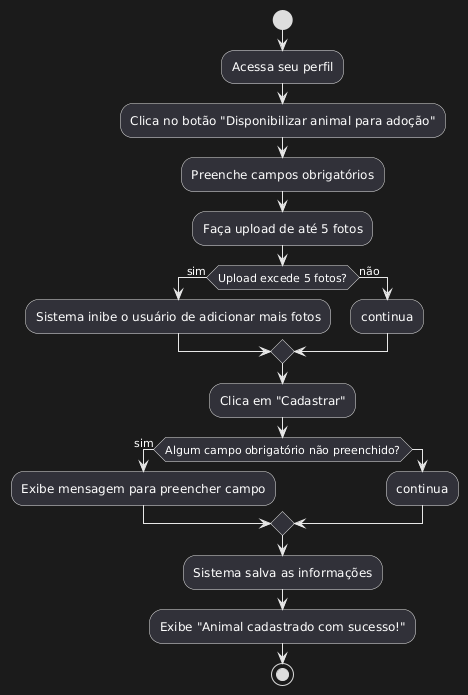

The diagram above was rendered by PlantUML. Its source (embedded in the PNG):
@startuml
start
:Acessa seu perfil;
:Clica no botão "Disponibilizar animal para adoção";
:Preenche campos obrigatórios;
:Faça upload de até 5 fotos;

if (Upload excede 5 fotos?) then (sim)
  :Sistema inibe o usuário de adicionar mais fotos;
else (não)
  :continua;
endif

:Clica em "Cadastrar";

if (Algum campo obrigatório não preenchido?) then (sim)
  :Exibe mensagem para preencher campo;
else
  :continua;
endif

:Sistema salva as informações;
:Exibe "Animal cadastrado com sucesso!";

stop
@enduml